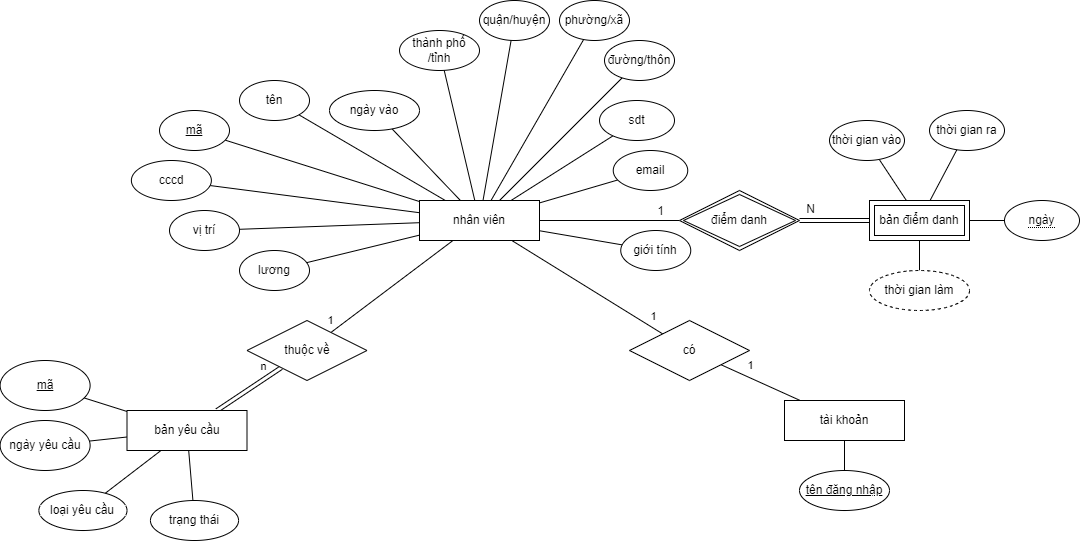

The diagram above was exported from draw.io. Its source (the exported page's mxGraphModel, read from the mxfile embedded in the PNG):
<mxGraphModel dx="3327" dy="879" grid="1" gridSize="10" guides="1" tooltips="1" connect="1" arrows="1" fold="1" page="1" pageScale="1" pageWidth="1654" pageHeight="2336" math="0" shadow="0">
  <root>
    <mxCell id="0" />
    <mxCell id="1" parent="0" />
    <mxCell id="2" style="edgeStyle=none;rounded=0;orthogonalLoop=1;jettySize=auto;html=1;endArrow=none;endFill=0;" edge="1" source="10" target="3" parent="1">
      <mxGeometry relative="1" as="geometry">
        <mxPoint x="-630" y="890.0010827092872" as="sourcePoint" />
      </mxGeometry>
    </mxCell>
    <mxCell id="3" value="cccd" style="ellipse;whiteSpace=wrap;html=1;" vertex="1" parent="1">
      <mxGeometry x="-1098.12" y="620" width="80" height="40" as="geometry" />
    </mxCell>
    <mxCell id="4" style="edgeStyle=none;rounded=0;orthogonalLoop=1;jettySize=auto;html=1;fontSize=12;endArrow=none;endFill=0;" edge="1" source="10" target="21" parent="1">
      <mxGeometry relative="1" as="geometry" />
    </mxCell>
    <mxCell id="5" style="edgeStyle=none;rounded=0;orthogonalLoop=1;jettySize=auto;html=1;fontSize=12;endArrow=none;endFill=0;" edge="1" source="10" target="30" parent="1">
      <mxGeometry relative="1" as="geometry" />
    </mxCell>
    <mxCell id="6" style="edgeStyle=none;rounded=0;orthogonalLoop=1;jettySize=auto;html=1;fontSize=12;endArrow=none;endFill=0;" edge="1" source="10" target="33" parent="1">
      <mxGeometry relative="1" as="geometry">
        <mxPoint x="-530" y="680" as="targetPoint" />
      </mxGeometry>
    </mxCell>
    <mxCell id="7" value="1" style="edgeLabel;html=1;align=center;verticalAlign=middle;resizable=0;points=[];fontSize=12;" connectable="0" vertex="1" parent="6">
      <mxGeometry x="0.7095" relative="1" as="geometry">
        <mxPoint y="-10" as="offset" />
      </mxGeometry>
    </mxCell>
    <mxCell id="8" style="rounded=0;orthogonalLoop=1;jettySize=auto;html=1;endArrow=none;endFill=0;" edge="1" source="10" target="50" parent="1">
      <mxGeometry relative="1" as="geometry" />
    </mxCell>
    <mxCell id="9" value="1" style="edgeLabel;html=1;align=center;verticalAlign=middle;resizable=0;points=[];" connectable="0" vertex="1" parent="8">
      <mxGeometry x="0.6858" y="4" relative="1" as="geometry">
        <mxPoint x="12" as="offset" />
      </mxGeometry>
    </mxCell>
    <mxCell id="10" value="nhân viên" style="whiteSpace=wrap;html=1;align=center;" vertex="1" parent="1">
      <mxGeometry x="-810" y="660" width="120" height="40" as="geometry" />
    </mxCell>
    <mxCell id="11" style="edgeStyle=none;rounded=0;orthogonalLoop=1;jettySize=auto;html=1;endArrow=none;endFill=0;" edge="1" source="10" target="14" parent="1">
      <mxGeometry relative="1" as="geometry">
        <mxPoint x="-812.2464658438439" y="620" as="sourcePoint" />
      </mxGeometry>
    </mxCell>
    <mxCell id="12" style="edgeStyle=none;rounded=0;orthogonalLoop=1;jettySize=auto;html=1;endArrow=none;endFill=0;" edge="1" source="10" target="13" parent="1">
      <mxGeometry relative="1" as="geometry">
        <mxPoint x="-849.0188921877934" y="620" as="sourcePoint" />
      </mxGeometry>
    </mxCell>
    <mxCell id="13" value="&lt;u&gt;mã&lt;/u&gt;" style="ellipse;whiteSpace=wrap;html=1;" vertex="1" parent="1">
      <mxGeometry x="-1070" y="570" width="70" height="40" as="geometry" />
    </mxCell>
    <mxCell id="14" value="tên" style="ellipse;whiteSpace=wrap;html=1;" vertex="1" parent="1">
      <mxGeometry x="-990" y="540" width="70" height="40" as="geometry" />
    </mxCell>
    <mxCell id="15" style="edgeStyle=none;rounded=0;orthogonalLoop=1;jettySize=auto;html=1;endArrow=none;endFill=0;" edge="1" source="10" target="18" parent="1">
      <mxGeometry relative="1" as="geometry">
        <mxPoint x="-680" y="615" as="sourcePoint" />
      </mxGeometry>
    </mxCell>
    <mxCell id="16" style="edgeStyle=none;rounded=0;orthogonalLoop=1;jettySize=auto;html=1;endArrow=none;endFill=0;" edge="1" source="10" target="19" parent="1">
      <mxGeometry relative="1" as="geometry">
        <mxPoint x="-680" y="634.4594594594594" as="sourcePoint" />
      </mxGeometry>
    </mxCell>
    <mxCell id="17" style="rounded=0;orthogonalLoop=1;jettySize=auto;html=1;fontSize=12;endArrow=none;endFill=0;" edge="1" source="10" target="20" parent="1">
      <mxGeometry relative="1" as="geometry">
        <mxPoint x="-680" y="599.6153846153846" as="sourcePoint" />
      </mxGeometry>
    </mxCell>
    <mxCell id="18" value="sdt" style="ellipse;whiteSpace=wrap;html=1;" vertex="1" parent="1">
      <mxGeometry x="-630" y="560" width="75" height="40" as="geometry" />
    </mxCell>
    <mxCell id="19" value="email" style="ellipse;whiteSpace=wrap;html=1;" vertex="1" parent="1">
      <mxGeometry x="-616.25" y="610" width="74.49" height="40" as="geometry" />
    </mxCell>
    <mxCell id="20" value="ngày vào" style="ellipse;whiteSpace=wrap;html=1;" vertex="1" parent="1">
      <mxGeometry x="-900" y="550" width="90" height="40" as="geometry" />
    </mxCell>
    <mxCell id="21" value="giới tính" style="ellipse;whiteSpace=wrap;html=1;" vertex="1" parent="1">
      <mxGeometry x="-608.75" y="690" width="70" height="40" as="geometry" />
    </mxCell>
    <mxCell id="22" style="edgeStyle=none;rounded=0;orthogonalLoop=1;jettySize=auto;html=1;endArrow=none;endFill=0;" edge="1" source="10" target="26" parent="1">
      <mxGeometry relative="1" as="geometry">
        <mxPoint x="-723.9728351215113" y="536.6282455670148" as="sourcePoint" />
      </mxGeometry>
    </mxCell>
    <mxCell id="23" style="edgeStyle=none;rounded=0;orthogonalLoop=1;jettySize=auto;html=1;endArrow=none;endFill=0;" edge="1" source="10" target="27" parent="1">
      <mxGeometry relative="1" as="geometry">
        <mxPoint x="-738.5534160213942" y="531.0998264539303" as="sourcePoint" />
      </mxGeometry>
    </mxCell>
    <mxCell id="24" style="edgeStyle=none;rounded=0;orthogonalLoop=1;jettySize=auto;html=1;endArrow=none;endFill=0;" edge="1" source="10" target="28" parent="1">
      <mxGeometry relative="1" as="geometry">
        <mxPoint x="-774.5499618566014" y="535.7451834381025" as="sourcePoint" />
      </mxGeometry>
    </mxCell>
    <mxCell id="25" style="edgeStyle=none;rounded=0;orthogonalLoop=1;jettySize=auto;html=1;endArrow=none;endFill=0;" edge="1" source="10" target="29" parent="1">
      <mxGeometry relative="1" as="geometry">
        <mxPoint x="-755.3644298074687" y="530.2363112356416" as="sourcePoint" />
      </mxGeometry>
    </mxCell>
    <mxCell id="26" value="đường/thôn" style="ellipse;whiteSpace=wrap;html=1;" vertex="1" parent="1">
      <mxGeometry x="-625" y="500" width="70" height="40" as="geometry" />
    </mxCell>
    <mxCell id="27" value="phường/xã" style="ellipse;whiteSpace=wrap;html=1;" vertex="1" parent="1">
      <mxGeometry x="-670" y="460" width="70" height="40" as="geometry" />
    </mxCell>
    <mxCell id="28" value="thành phố /tỉnh" style="ellipse;whiteSpace=wrap;html=1;" vertex="1" parent="1">
      <mxGeometry x="-830" y="490" width="80" height="40" as="geometry" />
    </mxCell>
    <mxCell id="29" value="quận/huyện" style="ellipse;whiteSpace=wrap;html=1;" vertex="1" parent="1">
      <mxGeometry x="-750" y="460" width="70" height="40" as="geometry" />
    </mxCell>
    <mxCell id="30" value="vị trí" style="ellipse;whiteSpace=wrap;html=1;" vertex="1" parent="1">
      <mxGeometry x="-1060" y="670" width="70" height="40" as="geometry" />
    </mxCell>
    <mxCell id="31" style="edgeStyle=none;rounded=0;orthogonalLoop=1;jettySize=auto;html=1;fontSize=12;endArrow=none;endFill=0;shape=link;" edge="1" source="33" target="36" parent="1">
      <mxGeometry relative="1" as="geometry">
        <mxPoint x="-410" y="680" as="sourcePoint" />
        <mxPoint x="-310" y="680" as="targetPoint" />
      </mxGeometry>
    </mxCell>
    <mxCell id="32" value="N" style="edgeLabel;html=1;align=center;verticalAlign=middle;resizable=0;points=[];fontSize=12;" connectable="0" vertex="1" parent="31">
      <mxGeometry x="-0.3837" y="1" relative="1" as="geometry">
        <mxPoint x="-11" y="-11" as="offset" />
      </mxGeometry>
    </mxCell>
    <mxCell id="33" value="điểm danh" style="shape=rhombus;double=1;perimeter=rhombusPerimeter;whiteSpace=wrap;html=1;align=center;labelBackgroundColor=#FFFFFF;fontSize=12;" vertex="1" parent="1">
      <mxGeometry x="-550" y="650" width="120" height="60" as="geometry" />
    </mxCell>
    <mxCell id="34" style="edgeStyle=none;rounded=0;orthogonalLoop=1;jettySize=auto;html=1;fontSize=12;endArrow=none;endFill=0;" edge="1" source="36" target="41" parent="1">
      <mxGeometry relative="1" as="geometry">
        <mxPoint x="-167.2080108576829" y="657.5726569144036" as="targetPoint" />
      </mxGeometry>
    </mxCell>
    <mxCell id="35" style="edgeStyle=none;rounded=0;orthogonalLoop=1;jettySize=auto;html=1;fontSize=12;endArrow=none;endFill=0;" edge="1" source="36" target="42" parent="1">
      <mxGeometry relative="1" as="geometry" />
    </mxCell>
    <mxCell id="36" value="bản điểm danh" style="shape=ext;margin=3;double=1;whiteSpace=wrap;html=1;align=center;labelBackgroundColor=#FFFFFF;fontSize=12;" vertex="1" parent="1">
      <mxGeometry x="-360" y="660" width="100" height="40" as="geometry" />
    </mxCell>
    <mxCell id="37" style="edgeStyle=none;rounded=0;orthogonalLoop=1;jettySize=auto;html=1;fontSize=12;endArrow=none;endFill=0;" edge="1" source="38" target="36" parent="1">
      <mxGeometry relative="1" as="geometry" />
    </mxCell>
    <mxCell id="38" value="thời gian vào" style="ellipse;whiteSpace=wrap;html=1;" vertex="1" parent="1">
      <mxGeometry x="-400" y="580" width="75" height="40" as="geometry" />
    </mxCell>
    <mxCell id="39" style="edgeStyle=none;rounded=0;orthogonalLoop=1;jettySize=auto;html=1;fontSize=12;endArrow=none;endFill=0;" edge="1" source="40" target="36" parent="1">
      <mxGeometry relative="1" as="geometry" />
    </mxCell>
    <mxCell id="40" value="thời gian ra" style="ellipse;whiteSpace=wrap;html=1;" vertex="1" parent="1">
      <mxGeometry x="-300" y="570" width="75" height="40" as="geometry" />
    </mxCell>
    <mxCell id="41" value="&lt;span style=&quot;border-bottom: 1px dotted&quot;&gt;ngày&lt;/span&gt;" style="ellipse;whiteSpace=wrap;html=1;align=center;labelBackgroundColor=#FFFFFF;fontSize=12;" vertex="1" parent="1">
      <mxGeometry x="-225" y="660" width="75" height="40" as="geometry" />
    </mxCell>
    <mxCell id="42" value="thời gian làm" style="ellipse;whiteSpace=wrap;html=1;align=center;dashed=1;" vertex="1" parent="1">
      <mxGeometry x="-360" y="730" width="100" height="40" as="geometry" />
    </mxCell>
    <mxCell id="43" style="edgeStyle=none;rounded=0;orthogonalLoop=1;jettySize=auto;html=1;fontSize=12;endArrow=none;endFill=0;" edge="1" source="44" target="10" parent="1">
      <mxGeometry relative="1" as="geometry" />
    </mxCell>
    <mxCell id="44" value="lương" style="ellipse;whiteSpace=wrap;html=1;" vertex="1" parent="1">
      <mxGeometry x="-990" y="710" width="70" height="40" as="geometry" />
    </mxCell>
    <mxCell id="45" style="edgeStyle=none;rounded=0;orthogonalLoop=1;jettySize=auto;html=1;endArrow=none;endFill=0;" edge="1" source="46" target="47" parent="1">
      <mxGeometry relative="1" as="geometry" />
    </mxCell>
    <mxCell id="46" value="tài khoản" style="rounded=0;whiteSpace=wrap;html=1;" vertex="1" parent="1">
      <mxGeometry x="-445" y="860" width="120" height="40" as="geometry" />
    </mxCell>
    <mxCell id="47" value="&lt;u&gt;tên đăng nhập&lt;/u&gt;" style="ellipse;whiteSpace=wrap;html=1;" vertex="1" parent="1">
      <mxGeometry x="-430" y="930" width="90" height="40" as="geometry" />
    </mxCell>
    <mxCell id="48" style="edgeStyle=none;rounded=0;orthogonalLoop=1;jettySize=auto;html=1;endArrow=none;endFill=0;" edge="1" source="50" target="46" parent="1">
      <mxGeometry relative="1" as="geometry" />
    </mxCell>
    <mxCell id="49" value="1" style="edgeLabel;html=1;align=center;verticalAlign=middle;resizable=0;points=[];" connectable="0" vertex="1" parent="48">
      <mxGeometry x="-0.4063" y="1" relative="1" as="geometry">
        <mxPoint x="5" y="-10" as="offset" />
      </mxGeometry>
    </mxCell>
    <mxCell id="50" value="có" style="shape=rhombus;perimeter=rhombusPerimeter;whiteSpace=wrap;html=1;align=center;" vertex="1" parent="1">
      <mxGeometry x="-600" y="780" width="120" height="60" as="geometry" />
    </mxCell>
    <mxCell id="51" style="edgeStyle=none;rounded=0;orthogonalLoop=1;jettySize=auto;html=1;endArrow=none;endFill=0;shape=link;" edge="1" source="55" target="60" parent="1">
      <mxGeometry relative="1" as="geometry" />
    </mxCell>
    <mxCell id="52" value="n" style="edgeLabel;html=1;align=center;verticalAlign=middle;resizable=0;points=[];" connectable="0" vertex="1" parent="51">
      <mxGeometry x="0.6127" y="1" relative="1" as="geometry">
        <mxPoint x="-5" y="-9" as="offset" />
      </mxGeometry>
    </mxCell>
    <mxCell id="53" style="edgeStyle=none;rounded=0;orthogonalLoop=1;jettySize=auto;html=1;endArrow=none;endFill=0;" edge="1" source="55" target="61" parent="1">
      <mxGeometry relative="1" as="geometry" />
    </mxCell>
    <mxCell id="54" style="rounded=0;orthogonalLoop=1;jettySize=auto;html=1;endArrow=none;endFill=0;" edge="1" source="55" target="64" parent="1">
      <mxGeometry relative="1" as="geometry" />
    </mxCell>
    <mxCell id="55" value="bản yêu cầu" style="rounded=0;whiteSpace=wrap;html=1;" vertex="1" parent="1">
      <mxGeometry x="-1102.5" y="870" width="120" height="40" as="geometry" />
    </mxCell>
    <mxCell id="56" style="rounded=0;orthogonalLoop=1;jettySize=auto;html=1;endArrow=none;endFill=0;" edge="1" source="57" target="55" parent="1">
      <mxGeometry relative="1" as="geometry" />
    </mxCell>
    <mxCell id="57" value="loại yêu cầu" style="ellipse;whiteSpace=wrap;html=1;" vertex="1" parent="1">
      <mxGeometry x="-1190.62" y="950" width="88.12" height="40" as="geometry" />
    </mxCell>
    <mxCell id="58" style="edgeStyle=none;rounded=0;orthogonalLoop=1;jettySize=auto;html=1;endArrow=none;endFill=0;" edge="1" source="60" target="10" parent="1">
      <mxGeometry relative="1" as="geometry" />
    </mxCell>
    <mxCell id="59" value="1" style="edgeLabel;html=1;align=center;verticalAlign=middle;resizable=0;points=[];" connectable="0" vertex="1" parent="58">
      <mxGeometry x="-0.8183" y="1" relative="1" as="geometry">
        <mxPoint x="-12" y="-3" as="offset" />
      </mxGeometry>
    </mxCell>
    <mxCell id="60" value="thuộc về" style="shape=rhombus;perimeter=rhombusPerimeter;whiteSpace=wrap;html=1;align=center;" vertex="1" parent="1">
      <mxGeometry x="-982.5" y="780" width="120" height="60" as="geometry" />
    </mxCell>
    <mxCell id="61" value="ngày yêu cầu" style="ellipse;whiteSpace=wrap;html=1;" vertex="1" parent="1">
      <mxGeometry x="-1229.38" y="880" width="90" height="50" as="geometry" />
    </mxCell>
    <mxCell id="62" style="edgeStyle=none;rounded=0;orthogonalLoop=1;jettySize=auto;html=1;endArrow=none;endFill=0;" edge="1" source="63" target="55" parent="1">
      <mxGeometry relative="1" as="geometry" />
    </mxCell>
    <mxCell id="63" value="&lt;u&gt;mã&lt;/u&gt;" style="ellipse;whiteSpace=wrap;html=1;" vertex="1" parent="1">
      <mxGeometry x="-1229.38" y="820" width="90" height="50" as="geometry" />
    </mxCell>
    <mxCell id="64" value="trạng thái" style="ellipse;whiteSpace=wrap;html=1;" vertex="1" parent="1">
      <mxGeometry x="-1079.06" y="960" width="88.12" height="40" as="geometry" />
    </mxCell>
  </root>
</mxGraphModel>